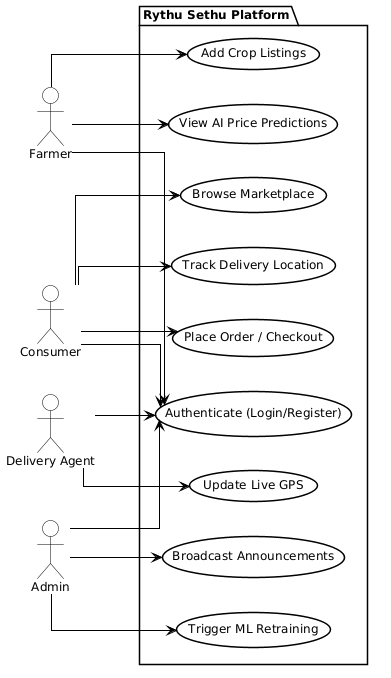

The diagram above was rendered by PlantUML. Its source (embedded in the PNG):
@startuml
left to right direction

skinparam Shadowing false
skinparam RoundCorner 0
skinparam DefaultFontName "Arial"
skinparam DefaultFontSize 12
skinparam DefaultFontColor black
skinparam BackgroundColor white
skinparam ClassBackgroundColor white
skinparam ClassBorderColor black
skinparam ClassBorderThickness 1.5
skinparam UseCaseBackgroundColor white
skinparam UseCaseBorderColor black
skinparam UseCaseBorderThickness 1.5
skinparam ActorBackgroundColor white
skinparam ActorBorderColor black
skinparam ArrowColor black
skinparam PackageBackgroundColor white
skinparam PackageBorderColor black
skinparam linetype ortho


actor "Farmer" as Farmer
actor "Consumer" as Consumer
actor "Delivery Agent" as DeliveryAgent
actor "Admin" as Admin

package "Rythu Sethu Platform" {
  usecase "Authenticate (Login/Register)" as UC1
  usecase "Add Crop Listings" as UC2
  usecase "View AI Price Predictions" as UC3
  usecase "Browse Marketplace" as UC4
  usecase "Place Order / Checkout" as UC5
  usecase "Track Delivery Location" as UC6
  usecase "Update Live GPS" as UC7
  usecase "Trigger ML Retraining" as UC8
  usecase "Broadcast Announcements" as UC9
}

Farmer --> UC1
Farmer --> UC2
Farmer --> UC3

Consumer --> UC1
Consumer --> UC4
Consumer --> UC5
Consumer --> UC6

DeliveryAgent --> UC1
DeliveryAgent --> UC7

Admin --> UC1
Admin --> UC8
Admin --> UC9
@enduml